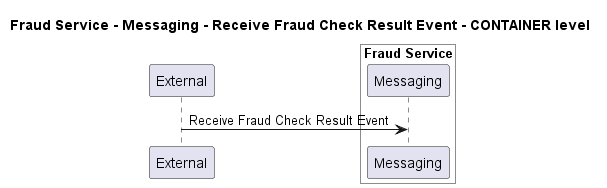

The diagram above was rendered by PlantUML. Its source (embedded in the PNG):
@startuml
!pragma layout smetana

title Fraud Service - Messaging - Receive Fraud Check Result Event - CONTAINER level

participant "External" as C4InterFlow.SoftwareSystems.ExternalSystem

box "Fraud Service" #White
    participant "Messaging" as ECommercePlatform.SoftwareSystems.FraudService.Containers.Messaging
end box


C4InterFlow.SoftwareSystems.ExternalSystem -> ECommercePlatform.SoftwareSystems.FraudService.Containers.Messaging : Receive Fraud Check Result Event


@enduml